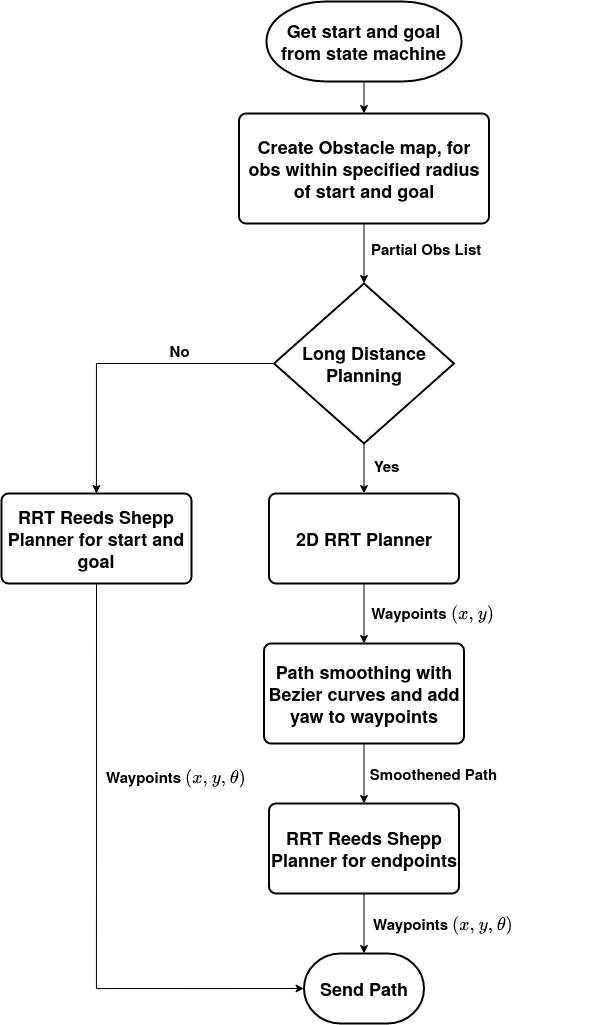

The diagram above was exported from draw.io. Its source (the exported page's mxGraphModel, read from the mxfile embedded in the PNG):
<mxGraphModel dx="1594" dy="1074" grid="1" gridSize="10" guides="1" tooltips="1" connect="1" arrows="1" fold="1" page="1" pageScale="1" pageWidth="850" pageHeight="1100" math="1" shadow="0">
  <root>
    <mxCell id="0" />
    <mxCell id="1" parent="0" />
    <mxCell id="2" style="edgeStyle=orthogonalEdgeStyle;rounded=0;orthogonalLoop=1;jettySize=auto;html=1;exitX=0.5;exitY=1;exitDx=0;exitDy=0;exitPerimeter=0;entryX=0.5;entryY=0;entryDx=0;entryDy=0;" edge="1" source="3" target="19" parent="1">
      <mxGeometry relative="1" as="geometry">
        <mxPoint x="402.5" y="128" as="targetPoint" />
      </mxGeometry>
    </mxCell>
    <mxCell id="3" value="&lt;font style=&quot;font-size: 18px&quot;&gt;Get start and goal from state machine &lt;/font&gt;" style="strokeWidth=2;html=1;shape=mxgraph.flowchart.terminator;whiteSpace=wrap;fontStyle=1" vertex="1" parent="1">
      <mxGeometry x="305" y="128" width="195" height="80" as="geometry" />
    </mxCell>
    <mxCell id="4" style="edgeStyle=orthogonalEdgeStyle;rounded=0;orthogonalLoop=1;jettySize=auto;html=1;exitX=0.5;exitY=1;exitDx=0;exitDy=0;" edge="1" source="6" target="12" parent="1">
      <mxGeometry relative="1" as="geometry" />
    </mxCell>
    <mxCell id="5" value="&lt;font style=&quot;font-size: 15px&quot;&gt;&lt;b&gt;Waypoints `(x,y)`&lt;/b&gt;&lt;/font&gt;" style="edgeLabel;html=1;align=center;verticalAlign=middle;resizable=0;points=[];" vertex="1" connectable="0" parent="4">
      <mxGeometry x="-0.2414" y="-2" relative="1" as="geometry">
        <mxPoint x="70" y="7" as="offset" />
      </mxGeometry>
    </mxCell>
    <mxCell id="6" value="&lt;font style=&quot;font-size: 18px&quot;&gt;2D RRT Planner&lt;/font&gt; " style="rounded=1;whiteSpace=wrap;html=1;absoluteArcSize=1;arcSize=14;strokeWidth=2;fontStyle=1" vertex="1" parent="1">
      <mxGeometry x="307.5" y="620" width="190" height="90" as="geometry" />
    </mxCell>
    <mxCell id="7" style="edgeStyle=orthogonalEdgeStyle;rounded=0;orthogonalLoop=1;jettySize=auto;html=1;exitX=0;exitY=0.5;exitDx=0;exitDy=0;exitPerimeter=0;" edge="1" source="10" target="17" parent="1">
      <mxGeometry relative="1" as="geometry" />
    </mxCell>
    <mxCell id="8" value="&lt;font style=&quot;font-size: 15px&quot;&gt;&lt;b&gt;No&lt;/b&gt;&lt;/font&gt;" style="edgeLabel;html=1;align=center;verticalAlign=middle;resizable=0;points=[];" vertex="1" connectable="0" parent="7">
      <mxGeometry x="-0.4606" y="3" relative="1" as="geometry">
        <mxPoint x="-12" y="-17" as="offset" />
      </mxGeometry>
    </mxCell>
    <mxCell id="9" style="edgeStyle=orthogonalEdgeStyle;rounded=0;orthogonalLoop=1;jettySize=auto;html=1;exitX=0.5;exitY=1;exitDx=0;exitDy=0;exitPerimeter=0;" edge="1" source="10" target="6" parent="1">
      <mxGeometry relative="1" as="geometry" />
    </mxCell>
    <mxCell id="10" value="&lt;font style=&quot;font-size: 18px&quot;&gt;&lt;b&gt;Long Distance Planning&lt;/b&gt;&lt;/font&gt;" style="strokeWidth=2;html=1;shape=mxgraph.flowchart.decision;whiteSpace=wrap;align=center;" vertex="1" parent="1">
      <mxGeometry x="312.5" y="410" width="180" height="160" as="geometry" />
    </mxCell>
    <mxCell id="11" style="edgeStyle=orthogonalEdgeStyle;rounded=0;orthogonalLoop=1;jettySize=auto;html=1;exitX=0.5;exitY=1;exitDx=0;exitDy=0;" edge="1" source="12" target="14" parent="1">
      <mxGeometry relative="1" as="geometry" />
    </mxCell>
    <mxCell id="12" value="&lt;font style=&quot;font-size: 18px&quot;&gt;Path smoothing with Bezier curves and add yaw to waypoints&lt;br&gt;&lt;/font&gt;" style="rounded=1;whiteSpace=wrap;html=1;absoluteArcSize=1;arcSize=14;strokeWidth=2;fontStyle=1" vertex="1" parent="1">
      <mxGeometry x="302.5" y="770" width="200" height="100" as="geometry" />
    </mxCell>
    <mxCell id="13" style="edgeStyle=orthogonalEdgeStyle;rounded=0;orthogonalLoop=1;jettySize=auto;html=1;exitX=0.5;exitY=1;exitDx=0;exitDy=0;entryX=0.5;entryY=0;entryDx=0;entryDy=0;entryPerimeter=0;" edge="1" source="14" target="15" parent="1">
      <mxGeometry relative="1" as="geometry" />
    </mxCell>
    <mxCell id="14" value="&lt;font style=&quot;font-size: 18px&quot;&gt;RRT Reeds Shepp Planner for endpoints&lt;br&gt;&lt;/font&gt;" style="rounded=1;whiteSpace=wrap;html=1;absoluteArcSize=1;arcSize=14;strokeWidth=2;fontStyle=1" vertex="1" parent="1">
      <mxGeometry x="307.5" y="930" width="190" height="90" as="geometry" />
    </mxCell>
    <mxCell id="15" value="&lt;font style=&quot;font-size: 18px&quot;&gt;Send Path&lt;/font&gt;" style="strokeWidth=2;html=1;shape=mxgraph.flowchart.terminator;whiteSpace=wrap;fontStyle=1" vertex="1" parent="1">
      <mxGeometry x="342.5" y="1080" width="120" height="70" as="geometry" />
    </mxCell>
    <mxCell id="16" style="edgeStyle=orthogonalEdgeStyle;rounded=0;orthogonalLoop=1;jettySize=auto;html=1;exitX=0.5;exitY=1;exitDx=0;exitDy=0;entryX=0;entryY=0.5;entryDx=0;entryDy=0;entryPerimeter=0;" edge="1" source="17" target="15" parent="1">
      <mxGeometry relative="1" as="geometry">
        <mxPoint x="135" y="760" as="sourcePoint" />
        <mxPoint x="380" y="1150" as="targetPoint" />
        <Array as="points">
          <mxPoint x="135" y="1115" />
        </Array>
      </mxGeometry>
    </mxCell>
    <mxCell id="17" value="&lt;font style=&quot;font-size: 18px&quot;&gt;RRT Reeds Shepp Planner for start and goal&lt;br&gt;&lt;/font&gt;" style="rounded=1;whiteSpace=wrap;html=1;absoluteArcSize=1;arcSize=14;strokeWidth=2;fontStyle=1" vertex="1" parent="1">
      <mxGeometry x="40" y="620" width="190" height="90" as="geometry" />
    </mxCell>
    <mxCell id="18" style="edgeStyle=orthogonalEdgeStyle;rounded=0;orthogonalLoop=1;jettySize=auto;html=1;exitX=0.5;exitY=1;exitDx=0;exitDy=0;" edge="1" source="19" target="10" parent="1">
      <mxGeometry relative="1" as="geometry" />
    </mxCell>
    <mxCell id="19" value="&lt;font style=&quot;font-size: 18px&quot;&gt;Create Obstacle map, for obs within specified radius of start and goal&lt;br&gt;&lt;/font&gt;" style="rounded=1;whiteSpace=wrap;html=1;absoluteArcSize=1;arcSize=14;strokeWidth=2;fontStyle=1" vertex="1" parent="1">
      <mxGeometry x="277.5" y="240" width="250" height="110" as="geometry" />
    </mxCell>
    <mxCell id="20" value="&lt;font style=&quot;font-size: 15px&quot;&gt;&lt;b&gt;Yes&lt;/b&gt;&lt;/font&gt;" style="edgeLabel;html=1;align=center;verticalAlign=middle;resizable=0;points=[];" vertex="1" connectable="0" parent="1">
      <mxGeometry x="419.9986206896551" y="592" as="geometry">
        <mxPoint x="4" y="-1" as="offset" />
      </mxGeometry>
    </mxCell>
    <mxCell id="21" value="&lt;font style=&quot;font-size: 15px&quot;&gt;&lt;b&gt;Smoothened Path&lt;br&gt;&lt;/b&gt;&lt;/font&gt;" style="edgeLabel;html=1;align=center;verticalAlign=middle;resizable=0;points=[];" vertex="1" connectable="0" parent="1">
      <mxGeometry x="471.0000000000002" y="897.9986206896554" as="geometry">
        <mxPoint y="1" as="offset" />
      </mxGeometry>
    </mxCell>
    <mxCell id="22" value="&lt;font style=&quot;font-size: 15px&quot;&gt;&lt;b&gt;Waypoints `(x,y, \theta)`&lt;/b&gt;&lt;/font&gt;" style="text;whiteSpace=wrap;html=1;" vertex="1" parent="1">
      <mxGeometry x="410" y="1032" width="230" height="30" as="geometry" />
    </mxCell>
    <mxCell id="23" value="&lt;font style=&quot;font-size: 15px&quot;&gt;&lt;b&gt;Waypoints `(x,y, \theta)`&lt;/b&gt;&lt;/font&gt;" style="text;whiteSpace=wrap;html=1;" vertex="1" parent="1">
      <mxGeometry x="143" y="885" width="230" height="30" as="geometry" />
    </mxCell>
    <mxCell id="24" value="&lt;b&gt;&lt;font style=&quot;font-size: 15px&quot;&gt;Partial Obs List&lt;/font&gt;&lt;/b&gt;" style="text;whiteSpace=wrap;html=1;" vertex="1" parent="1">
      <mxGeometry x="408" y="360" width="129" height="32" as="geometry" />
    </mxCell>
  </root>
</mxGraphModel>